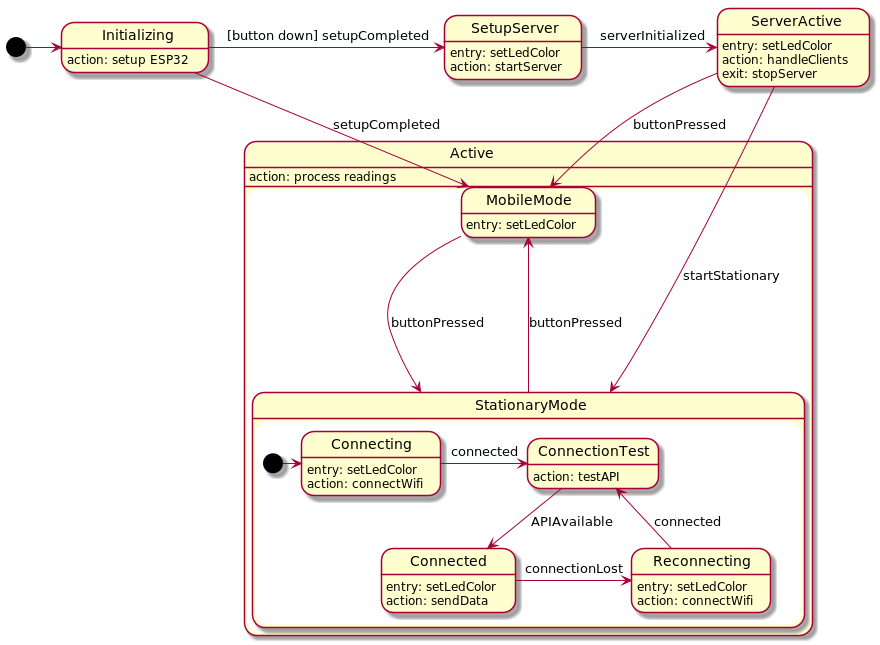

The diagram above was rendered by PlantUML. Its source (embedded in the PNG):
@startuml

State Initializing
Initializing: action: setup ESP32
state SetupServer
SetupServer: entry: setLedColor
SetupServer: action: startServer
state ServerActive
ServerActive: entry: setLedColor
ServerActive: action: handleClients
ServerActive: exit: stopServer
State Active
Active: action: process readings


state Active {
    state StationaryMode
    state MobileMode
    MobileMode: entry: setLedColor

    state StationaryMode {
        state Connecting
        Connecting: entry: setLedColor
        Connecting: action: connectWifi
        state ConnectionTest
        ConnectionTest: action: testAPI
        state Connected
        Connected: entry: setLedColor
        Connected: action: sendData
        state Reconnecting
        Reconnecting: entry: setLedColor
        Reconnecting: action: connectWifi

        [*] -> Connecting
        Connecting -> ConnectionTest : connected
        ConnectionTest --> Connected : APIAvailable
        Connected -> Reconnecting : connectionLost
        Reconnecting -l-> ConnectionTest : connected

    }


    MobileMode -d-> StationaryMode : buttonPressed
    StationaryMode -u-> MobileMode : buttonPressed
}

[*] -> Initializing
Initializing -> SetupServer : [button down] setupCompleted
Initializing --> MobileMode : setupCompleted

SetupServer -> ServerActive : serverInitialized
ServerActive --> MobileMode : buttonPressed
ServerActive --> StationaryMode : startStationary

Initializing -[hidden]-> Active
MobileMode -[hidden]> StationaryMode

@enduml